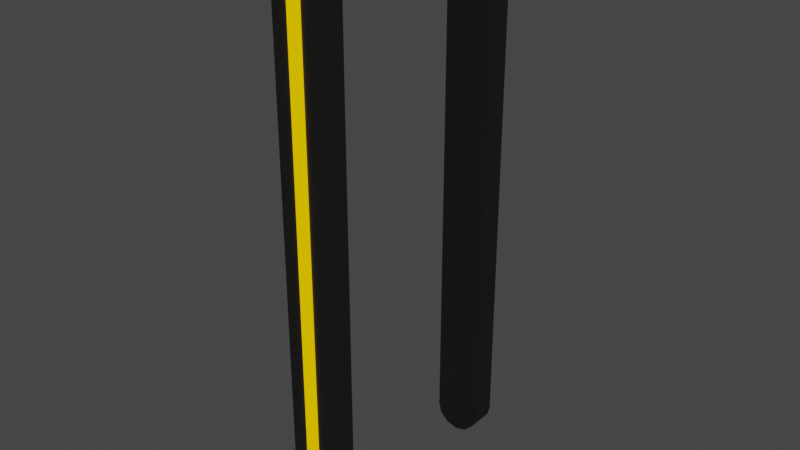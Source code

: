 # Source: BaseArmMkII.blend  (saved by Blender 3.6.11; exported with 4.5.12 LTS)
import bpy
from mathutils import Matrix  # noqa: F401  (used for matrix-valued properties, if any)

bpy.ops.wm.read_factory_settings(use_empty=True)
scene = bpy.context.scene
scene.name = 'Scene'

# ---- collections
col_collection = bpy.data.collections.new('Collection'); scene.collection.children.link(col_collection)

# ---- materials (node trees are filled in below, after node groups)
mat_steel = bpy.data.materials.new('Steel')
mat_steel.use_transparent_shadow = False
mat_steel.diffuse_color = (0.1492, 0.1492, 0.1492, 1.0)
mat_steel.roughness = 0.0
mat_steel.specular_intensity = 0.0
mat_steel.metallic = 0.15
mat_steel_002 = bpy.data.materials.new('Steel.002')
mat_steel_002.use_transparent_shadow = False
mat_steel_002.diffuse_color = (0.1532, 0.1532, 0.1532, 1.0)
mat_steel_002.roughness = 0.0
mat_steel_002.specular_intensity = 0.0
mat_steel_002.metallic = 0.15
mat_glow = bpy.data.materials.new('Glow')
mat_glow.use_transparent_shadow = False

# ---- material node trees
mat_glow.use_nodes = True; mat_glow.node_tree.nodes.clear()
_N = mat_glow.node_tree.nodes; _L = mat_glow.node_tree.links
n0 = _N.new('ShaderNodeOutputMaterial'); n0.name = 'Material Output'; n0.location = (300, 300)
n1 = _N.new('ShaderNodeEmission'); n1.name = 'Emission'; n1.location = (10, 300)
n1.inputs[0].default_value = (1.0, 0.5625, 0.0, 1.0)
_L.new(n1.outputs[0], n0.inputs[0])
n0.is_active_output = True

# ---- world
world_world = bpy.data.worlds.new('World'); scene.world = world_world
world_world.use_nodes = True; world_world.node_tree.nodes.clear()
_N = world_world.node_tree.nodes; _L = world_world.node_tree.links
n0 = _N.new('ShaderNodeOutputWorld'); n0.name = 'World Output'; n0.location = (300, 300)
n1 = _N.new('ShaderNodeBackground'); n1.name = 'Background'; n1.location = (10, 300)
n1.inputs[0].default_value = (0.05088, 0.05088, 0.05088, 1.0)
_L.new(n1.outputs[0], n0.inputs[0])
n0.is_active_output = True
world_world.color = (0.05088, 0.05088, 0.05088)
world_world.use_sun_shadow = False
world_world.sun_shadow_jitter_overblur = 0.0

# ---- meshes
me_cylinder_006 = bpy.data.meshes.new('Cylinder.006')
me_cylinder_006.from_pydata([(7.86e-09, 0.03502, 0.181), (-0.0175, 0.03033, 0.181), (4.135e-09, 0.03502, 0.139), (0.0175, 0.03033, 0.181), (0.03031, 0.01752, 0.181), (0.0175, 0.03033, 0.139), (0.03031, 0.01752, 0.139), (0.035, 2.089e-05, 0.139), (0.03031, -0.01748, 0.139), (0.035, 2.089e-05, 0.181), (0.03031, -0.01748, 0.181), (0.0175, -0.03029, 0.181), (7.86e-09, -0.03498, 0.181), (0.0175, -0.03029, 0.139), (4.135e-09, -0.03498, 0.139), (-0.0175, -0.03029, 0.139), (-0.03031, -0.01748, 0.139), (-0.0175, -0.03029, 0.181), (-0.03031, -0.01748, 0.181), (-0.035, 2.089e-05, 0.181), (-0.03031, 0.01752, 0.181), (-0.035, 2.089e-05, 0.139), (-0.03031, 0.01752, 0.139), (-0.0175, 0.03033, 0.139), (-0.035, 0.4, 0.18), (-0.035, 0.8, 0.18), (-0.035, 2.089e-05, 0.18), (-0.035, 0.4, 0.14), (0.035, 0.4, 0.14), (-0.035, 0.8, 0.14), (-0.035, 2.089e-05, 0.14), (-0.03094, 2.089e-05, 0.1444), (0.035, 2.089e-05, 0.14), (0.03094, 2.089e-05, 0.1444), (0.035, 2.089e-05, 0.18), (0.03094, 2.089e-05, 0.1755), (0.035, 0.4, 0.18), (0.035, 0.8, 0.18), (0.03094, 0.8, 0.1755), (0.035, 0.8, 0.14), (0.03094, 0.8, 0.1444), (0.03094, 0.4, 0.1444), (-0.03094, 0.8, 0.1444), (-0.03094, 0.4, 0.1444), (-0.03094, 0.8, 0.1755), (-0.03094, 0.4, 0.1755), (-0.03094, 2.089e-05, 0.1755), (0.03094, 0.4, 0.1755), (0.01, 0.78, 0.182), (-0.01, 0.78, 0.182), (0.01, 0.02002, 0.182), (0.01, 0.78, 0.18), (-0.01, 0.78, 0.18), (0.01, 0.02002, 0.18), (-0.01, 0.02002, 0.18), (-0.01, 0.02002, 0.182), (-0.01, 0.78, -0.1817), (0.01, 0.78, -0.1817), (-0.01, 0.02002, -0.1817), (0.01, 0.02002, -0.1817), (-0.01, 0.78, -0.1817), (0.01, 0.78, -0.1817), (-0.01, 0.02002, -0.1817), (0.01, 0.02002, -0.1817), (-0.01, 0.78, -0.1797), (0.01, 0.78, -0.1797), (-0.01, 0.02002, -0.1797), (0.01, 0.02002, -0.1797), (5.997e-09, 0.03502, -0.181), (5.997e-09, 0.03502, -0.139), (0.0175, 0.03033, -0.181), (0.0175, 0.03033, -0.139), (0.03031, 0.01752, -0.181), (0.03031, 0.01752, -0.139), (0.035, 2.089e-05, -0.181), (0.035, 2.089e-05, -0.139), (0.03031, -0.01748, -0.181), (0.03031, -0.01748, -0.139), (0.0175, -0.03029, -0.181), (0.0175, -0.03029, -0.139), (5.997e-09, -0.03498, -0.181), (5.997e-09, -0.03498, -0.139), (-0.0175, -0.03029, -0.181), (-0.0175, -0.03029, -0.139), (-0.03031, -0.01748, -0.181), (-0.03031, -0.01748, -0.139), (-0.035, 2.089e-05, -0.181), (-0.035, 2.089e-05, -0.139), (-0.03031, 0.01752, -0.181), (-0.03031, 0.01752, -0.139), (-0.0175, 0.03033, -0.181), (-0.0175, 0.03033, -0.139), (0.035, 0.4, -0.18), (0.035, 0.8, -0.18), (0.03094, 0.8, -0.1756), (0.03094, 0.4, -0.1756), (0.03094, 2.086e-05, -0.1756), (0.035, 2.086e-05, -0.18), (-0.035, 0.4, -0.18), (-0.035, 0.8, -0.18), (-0.03094, 0.8, -0.1756), (-0.03094, 0.4, -0.1756), (-0.03094, 2.086e-05, -0.1756), (-0.035, 2.086e-05, -0.18), (-0.035, 0.4, -0.14), (-0.035, 0.8, -0.14), (-0.03094, 0.8, -0.1445), (-0.03094, 0.4, -0.1445), (-0.03094, 2.086e-05, -0.1445), (-0.035, 2.086e-05, -0.14), (0.035, 0.4, -0.14), (0.035, 0.8, -0.14), (0.03094, 0.8, -0.1445), (0.03094, 0.4, -0.1445), (0.03094, 2.086e-05, -0.1445), (0.035, 2.086e-05, -0.14)], [], [(0, 1, 20, 19, 18, 17, 12, 11, 10, 9, 4, 3), (0, 2, 23, 1), (3, 5, 2, 0), (4, 6, 5, 3), (23, 2, 5, 6, 7, 8, 13, 14, 15, 16, 21, 22), (9, 7, 6, 4), (10, 8, 7, 9), (11, 13, 8, 10), (12, 14, 13, 11), (17, 15, 14, 12), (18, 16, 15, 17), (19, 21, 16, 18), (20, 22, 21, 19), (1, 23, 22, 20), (24, 26, 34, 37, 25), (27, 24, 25, 29), (30, 26, 24, 27), (32, 30, 27, 28), (28, 27, 29, 39), (31, 46, 26, 30), (33, 31, 30, 32), (35, 33, 32, 34), (34, 32, 28, 36), (46, 35, 34, 26), (36, 28, 39, 37), (37, 39, 40, 38), (25, 37, 38, 44), (39, 29, 42, 40), (40, 42, 43, 41), (38, 40, 41, 47), (42, 44, 45, 43), (29, 25, 44, 42), (44, 38, 47, 45), (43, 45, 46, 31), (45, 47, 35, 46), (47, 41, 33, 35), (41, 43, 31, 33), (49, 48, 51, 52), (48, 49, 55, 50), (48, 50, 53, 51), (51, 53, 54, 52), (50, 55, 54, 53), (55, 49, 52, 54), (56, 57, 59, 58), (63, 61, 65, 67), (59, 57, 61, 63), (56, 58, 62, 60), (58, 59, 63, 62), (57, 56, 60, 61), (64, 66, 67, 65), (60, 62, 66, 64), (62, 63, 67, 66), (61, 60, 64, 65), (68, 69, 71, 70), (70, 71, 73, 72), (72, 73, 75, 74), (74, 75, 77, 76), (76, 77, 79, 78), (78, 79, 81, 80), (80, 81, 83, 82), (82, 83, 85, 84), (84, 85, 87, 86), (86, 87, 89, 88), (71, 69, 91, 89, 87, 85, 83, 81, 79, 77, 75, 73), (88, 89, 91, 90), (90, 91, 69, 68), (68, 70, 72, 74, 76, 78, 80, 82, 84, 86, 88, 90), (93, 99, 100, 94), (94, 100, 101, 95), (95, 101, 102, 96), (96, 102, 103, 97), (98, 104, 105, 99), (99, 105, 106, 100), (100, 106, 107, 101), (101, 107, 108, 102), (102, 108, 109, 103), (103, 109, 104, 98), (104, 110, 111, 105), (105, 111, 112, 106), (106, 112, 113, 107), (107, 113, 114, 108), (108, 114, 115, 109), (109, 115, 110, 104), (110, 92, 93, 111), (111, 93, 94, 112), (112, 94, 95, 113), (113, 95, 96, 114), (114, 96, 97, 115), (115, 97, 92, 110), (92, 97, 103, 99, 93)])
me_cylinder_006.polygons.foreach_set('material_index', [0, 0, 0, 0, 0, 0, 0, 0, 0, 0, 0, 0, 0, 0, 1, 1, 1, 1, 1, 1, 1, 1, 1, 1, 1, 1, 1, 1, 1, 1, 1, 1, 1, 1, 1, 1, 1, 2, 2, 2, 2, 2, 2, 2, 2, 2, 2, 2, 2, 2, 2, 2, 2, 0, 0, 0, 0, 0, 0, 0, 0, 0, 0, 0, 0, 0, 0, 1, 1, 1, 1, 1, 1, 1, 1, 1, 1, 1, 1, 1, 1, 1, 1, 1, 1, 1, 1, 1, 1, 1])
_uv = me_cylinder_006.uv_layers.new(name='UVMap')
_uv.uv.foreach_set('vector', [0.75, 0.49, 0.87, 0.4578, 0.9578, 0.37, 0.99, 0.25, 0.9578, 0.13, 0.87, 0.04215, 0.75, 0.01, 0.63, 0.04215, 0.5422, 0.13, 0.51, 0.25, 0.5422, 0.37, 0.63, 0.4578, 1.0, 0.5, 1.0, 1.0, 0.9167, 1.0, 0.9167, 0.5, 0.08333, 0.5, 0.08333, 1.0, 7.451e-08, 1.0, 7.451e-08, 0.5, 0.1667, 0.5, 0.1667, 1.0, 0.08333, 1.0, 0.08333, 0.5, 0.37, 0.4578, 0.25, 0.49, 0.13, 0.4578, 0.04215, 0.37, 0.01, 0.25, 0.04215, 0.13, 0.13, 0.04215, 0.25, 0.01, 0.37, 0.04215, 0.4578, 0.13, 0.49, 0.25, 0.4578, 0.37, 0.25, 0.5, 0.25, 1.0, 0.1667, 1.0, 0.1667, 0.5, 0.3333, 0.5, 0.3333, 1.0, 0.25, 1.0, 0.25, 0.5, 0.4167, 0.5, 0.4167, 1.0, 0.3333, 1.0, 0.3333, 0.5, 0.5, 0.5, 0.5, 1.0, 0.4167, 1.0, 0.4167, 0.5, 0.5833, 0.5, 0.5833, 1.0, 0.5, 1.0, 0.5, 0.5, 0.6667, 0.5, 0.6667, 1.0, 0.5833, 1.0, 0.5833, 0.5, 0.75, 0.5, 0.75, 1.0, 0.6667, 1.0, 0.6667, 0.5, 0.8333, 0.5, 0.8333, 1.0, 0.75, 1.0, 0.75, 0.5, 0.9167, 0.5, 0.9167, 1.0, 0.8333, 1.0, 0.8333, 0.5, 0.5, 0.5, 0.5, 0.3333, 0.75, 0.3333, 0.75, 0.6667, 0.5, 0.6667, 0.25, 0.5, 0.5, 0.5, 0.5, 0.6667, 0.25, 0.6667, 0.25, 0.3333, 0.5, 0.3333, 0.5, 0.5, 0.25, 0.5, 0.0, 0.3333, 0.25, 0.3333, 0.25, 0.5, 0.0, 0.5, 0.0, 0.5, 0.25, 0.5, 0.25, 0.6667, 0.0, 0.6667, 0.25, 0.1667, 0.5, 0.1667, 0.5, 0.3333, 0.25, 0.3333, 0.0, 0.1667, 0.25, 0.1667, 0.25, 0.3333, 0.0, 0.3333, 0.75, 0.1667, 1.0, 0.1667, 1.0, 0.3333, 0.75, 0.3333, 0.75, 0.3333, 1.0, 0.3333, 1.0, 0.5, 0.75, 0.5, 0.5, 0.1667, 0.75, 0.1667, 0.75, 0.3333, 0.5, 0.3333, 0.75, 0.5, 1.0, 0.5, 1.0, 0.6667, 0.75, 0.6667, 0.75, 0.6667, 1.0, 0.6667, 1.0, 0.8333, 0.75, 0.8333, 0.5, 0.6667, 0.75, 0.6667, 0.75, 0.8333, 0.5, 0.8333, 0.0, 0.6667, 0.25, 0.6667, 0.25, 0.8333, 0.0, 0.8333, 0.0, 0.8333, 0.25, 0.8333, 0.25, 1.0, 0.0, 1.0, 0.75, 0.8333, 1.0, 0.8333, 1.0, 1.0, 0.75, 1.0, 0.25, 0.8333, 0.5, 0.8333, 0.5, 1.0, 0.25, 1.0, 0.25, 0.6667, 0.5, 0.6667, 0.5, 0.8333, 0.25, 0.8333, 0.5, 0.8333, 0.75, 0.8333, 0.75, 1.0, 0.5, 1.0, 0.25, -1.11e-16, 0.5, -1.11e-16, 0.5, 0.1667, 0.25, 0.1667, 0.5, -1.11e-16, 0.75, -1.11e-16, 0.75, 0.1667, 0.5, 0.1667, 0.75, -1.11e-16, 1.0, -1.11e-16, 1.0, 0.1667, 0.75, 0.1667, 0.0, -1.11e-16, 0.25, -1.11e-16, 0.25, 0.1667, 0.0, 0.1667, 0.0, 0.0, 0.0, 0.0, 0.0, 0.0, 0.0, 0.0, 0.0, 0.0, 0.0, 0.0, 0.0, 0.0, 0.0, 0.0, 0.0, 0.0, 0.0, 0.0, 0.0, 0.0, 0.0, 0.0, 0.0, 0.0, 0.0, 0.0, 0.0, 0.0, 0.0, 0.0, 0.0, 0.0, 0.0, 0.0, 0.0, 0.0, 0.0, 0.0, 0.0, 0.0, 0.0, 0.0, 0.0, 0.0, 0.0, 0.0, 0.0, 0.0, 0.0, 0.0, 0.0, 0.0, 0.0, 0.0, 0.0, 0.0, 0.0, 0.0, 0.0, 0.0, 0.0, 0.0, 0.0, 0.0, 0.0, 0.0, 0.0, 0.0, 0.0, 0.0, 0.0, 0.0, 0.0, 0.0, 0.0, 0.0, 0.0, 0.0, 0.0, 0.0, 0.0, 0.0, 0.0, 0.0, 0.0, 0.0, 0.0, 0.0, 0.0, 0.0, 0.0, 0.0, 0.0, 0.0, 0.0, 0.0, 0.0, 0.0, 0.0, 0.0, 0.0, 0.0, 0.0, 0.0, 0.0, 0.0, 0.0, 0.0, 0.0, 0.0, 0.0, 0.0, 0.0, 0.0, 0.0, 0.0, 0.0, 0.0, 0.0, 0.0, 0.0, 0.0, 0.0, 0.0, 0.0, 0.0, 1.0, 0.5, 1.0, 1.0, 0.9167, 1.0, 0.9167, 0.5, 0.9167, 0.5, 0.9167, 1.0, 0.8333, 1.0, 0.8333, 0.5, 0.8333, 0.5, 0.8333, 1.0, 0.75, 1.0, 0.75, 0.5, 0.75, 0.5, 0.75, 1.0, 0.6667, 1.0, 0.6667, 0.5, 0.6667, 0.5, 0.6667, 1.0, 0.5833, 1.0, 0.5833, 0.5, 0.5833, 0.5, 0.5833, 1.0, 0.5, 1.0, 0.5, 0.5, 0.5, 0.5, 0.5, 1.0, 0.4167, 1.0, 0.4167, 0.5, 0.4167, 0.5, 0.4167, 1.0, 0.3333, 1.0, 0.3333, 0.5, 0.3333, 0.5, 0.3333, 1.0, 0.25, 1.0, 0.25, 0.5, 0.25, 0.5, 0.25, 1.0, 0.1667, 1.0, 0.1667, 0.5, 0.37, 0.4578, 0.25, 0.49, 0.13, 0.4578, 0.04215, 0.37, 0.01, 0.25, 0.04215, 0.13, 0.13, 0.04215, 0.25, 0.01, 0.37, 0.04215, 0.4578, 0.13, 0.49, 0.25, 0.4578, 0.37, 0.1667, 0.5, 0.1667, 1.0, 0.08333, 1.0, 0.08333, 0.5, 0.08333, 0.5, 0.08333, 1.0, 7.451e-08, 1.0, 7.451e-08, 0.5, 0.75, 0.49, 0.87, 0.4578, 0.9578, 0.37, 0.99, 0.25, 0.9578, 0.13, 0.87, 0.04215, 0.75, 0.01, 0.63, 0.04215, 0.5422, 0.13, 0.51, 0.25, 0.5422, 0.37, 0.63, 0.4578, 0.5, 0.6667, 0.75, 0.6667, 0.75, 0.8333, 0.5, 0.8333, 0.5, 0.8333, 0.75, 0.8333, 0.75, 1.0, 0.5, 1.0, 0.5, -1.11e-16, 0.75, -1.11e-16, 0.75, 0.1667, 0.5, 0.1667, 0.5, 0.1667, 0.75, 0.1667, 0.75, 0.3333, 0.5, 0.3333, 0.75, 0.5, 1.0, 0.5, 1.0, 0.6667, 0.75, 0.6667, 0.75, 0.6667, 1.0, 0.6667, 1.0, 0.8333, 0.75, 0.8333, 0.75, 0.8333, 1.0, 0.8333, 1.0, 1.0, 0.75, 1.0, 0.75, -1.11e-16, 1.0, -1.11e-16, 1.0, 0.1667, 0.75, 0.1667, 0.75, 0.1667, 1.0, 0.1667, 1.0, 0.3333, 0.75, 0.3333, 0.75, 0.3333, 1.0, 0.3333, 1.0, 0.5, 0.75, 0.5, 0.0, 0.5, 0.25, 0.5, 0.25, 0.6667, 0.0, 0.6667, 0.0, 0.6667, 0.25, 0.6667, 0.25, 0.8333, 0.0, 0.8333, 0.0, 0.8333, 0.25, 0.8333, 0.25, 1.0, 0.0, 1.0, 0.0, -1.11e-16, 0.25, -1.11e-16, 0.25, 0.1667, 0.0, 0.1667, 0.0, 0.1667, 0.25, 0.1667, 0.25, 0.3333, 0.0, 0.3333, 0.0, 0.3333, 0.25, 0.3333, 0.25, 0.5, 0.0, 0.5, 0.25, 0.5, 0.5, 0.5, 0.5, 0.6667, 0.25, 0.6667, 0.25, 0.6667, 0.5, 0.6667, 0.5, 0.8333, 0.25, 0.8333, 0.25, 0.8333, 0.5, 0.8333, 0.5, 1.0, 0.25, 1.0, 0.25, -1.11e-16, 0.5, -1.11e-16, 0.5, 0.1667, 0.25, 0.1667, 0.25, 0.1667, 0.5, 0.1667, 0.5, 0.3333, 0.25, 0.3333, 0.25, 0.3333, 0.5, 0.3333, 0.5, 0.5, 0.25, 0.5, 0.5, 0.5, 0.5, 0.3333, 0.75, 0.3333, 0.75, 0.6667, 0.5, 0.6667])
me_cylinder_006.materials.append(mat_steel)
me_cylinder_006.materials.append(mat_steel_002)
me_cylinder_006.materials.append(mat_glow)
me_cylinder_006.update()

# ---- objects
ob_cylinder_006 = bpy.data.objects.new('Cylinder.006', me_cylinder_006)

# ---- transforms, parenting, visibility, modifiers, constraints
ob_cylinder_006.location = (-5.997e-09, 0.0, -2.089e-05)
ob_cylinder_006.rotation_euler = (1.571, 0.0, 0.0)

# ---- collection membership
col_collection.objects.link(ob_cylinder_006)

# ---- scene / render settings (as saved in the file)
scene.frame_start = 1; scene.frame_end = 250; scene.frame_set(1)
scene.render.engine = 'BLENDER_EEVEE_NEXT'
scene.cycles.sampling_pattern = 'TABULATED_SOBOL'
scene.view_settings.view_transform = 'Filmic'
bpy.context.view_layer.update()

# ---- added for rendering (the .blend has no active camera): camera
cam_auto = bpy.data.cameras.new('AutoCamera')
cam_auto.lens = 50.0
cam_auto.sensor_width = 36.0
cam_auto.clip_end = 1000.0
ob_auto_camera = bpy.data.objects.new('AutoCamera', cam_auto)
scene.collection.objects.link(ob_auto_camera)
ob_auto_camera.location = (0.84514, -1.01433, 1.05861)
ob_auto_camera.rotation_euler = (1.09748, -7.21219e-08, 0.694738)
scene.camera = ob_auto_camera
bpy.context.view_layer.update()
